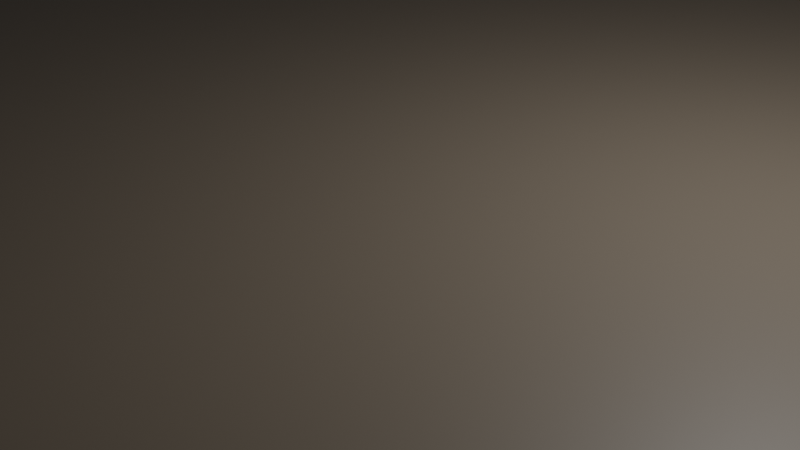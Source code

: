 # Source: ceiling.blend  (saved by Blender 2.80.75; exported with 4.5.12 LTS)
import bpy
from mathutils import Matrix  # noqa: F401  (used for matrix-valued properties, if any)

bpy.ops.wm.read_factory_settings(use_empty=True)
scene = bpy.context.scene
scene.name = 'Scene'

# ---- collections
col_collection = bpy.data.collections.new('Collection'); scene.collection.children.link(col_collection)

# ---- images (referenced by path relative to the original .blend; pixels are not part of the script)
import os
ASSET_DIR = os.environ.get("B2B_ASSET_DIR", "")  # directory of the original .blend (textures are referenced by path, not embedded)
HERE = os.path.dirname(os.path.abspath(__file__))  # packed textures are extracted next to this script under _unpacked/

def load_image(name, relpath, width, height, colorspace="sRGB"):
    """Load a texture the original file referenced (path relative to the .blend, or extracted next to this script)."""
    p = next((c for c in (os.path.join(HERE, relpath), os.path.join(ASSET_DIR, relpath)) if relpath and os.path.exists(c)), "")
    if p:
        img = bpy.data.images.load(p, check_existing=True)
        img.name = name
    else:  # same state as the original file: an image datablock whose file is absent (Cycles renders it pink)
        img = bpy.data.images.new(name, width, height)
        img.source = "FILE"
        img.filepath = "//" + (relpath or name)
    img.colorspace_settings.name = colorspace
    return img
img_exit_jpg = load_image('exit.jpg', 'exit.jpg', 1024, 1024, 'sRGB')
img_out_jpg = load_image('out.jpg', 'out.jpg', 1024, 1024, 'sRGB')
img_out1_2_jpg = load_image('out1-2.jpg', 'out1-2.jpg', 1024, 1024, 'sRGB')
img_nan_jpg = load_image('Nan.jpg', 'Nan.jpg', 1024, 1024, 'sRGB')
img_hui_jpg = load_image('hui.jpg', 'hui.jpg', 1024, 1024, 'sRGB')
img_hui2_jpg = load_image('hui2.jpg', 'hui2.jpg', 1024, 1024, 'sRGB')
img_nan2_jpg = load_image('Nan2.jpg', 'Nan2.jpg', 1024, 1024, 'sRGB')

# ---- materials (node trees are filled in below, after node groups)
mat_material = bpy.data.materials.new('Material')
mat_material.alpha_threshold = 0.0
mat_material.use_transparent_shadow = False
mat_material.line_color = (0.0, 0.0, 0.0, 1.0)
mat_ceiling = bpy.data.materials.new('ceiling')
mat_ceiling.use_transparent_shadow = False
mat_metal = bpy.data.materials.new('metal')
mat_metal.use_transparent_shadow = False
mat_exit = bpy.data.materials.new('exit')
mat_exit.use_transparent_shadow = False
mat_exit_001 = bpy.data.materials.new('exit.001')
mat_exit_001.use_transparent_shadow = False
mat_metal_001 = bpy.data.materials.new('metal.001')
mat_metal_001.use_transparent_shadow = False
mat_exit_002 = bpy.data.materials.new('exit.002')
mat_exit_002.use_transparent_shadow = False
mat_metal_002 = bpy.data.materials.new('metal.002')
mat_metal_002.use_transparent_shadow = False
mat_metal_003 = bpy.data.materials.new('metal.003')
mat_metal_003.use_transparent_shadow = False
mat_black = bpy.data.materials.new('black')
mat_black.use_transparent_shadow = False
mat_metal_004 = bpy.data.materials.new('metal.004')
mat_metal_004.use_transparent_shadow = False
mat_backgound = bpy.data.materials.new('backgound')
mat_backgound.use_transparent_shadow = False
mat_nan = bpy.data.materials.new('nan')
mat_nan.use_transparent_shadow = False
mat_hui = bpy.data.materials.new('hui')
mat_hui.use_transparent_shadow = False
mat_hui2 = bpy.data.materials.new('hui2')
mat_hui2.use_transparent_shadow = False
mat_nan2 = bpy.data.materials.new('nan2')
mat_nan2.use_transparent_shadow = False

# ---- material node trees
mat_material.use_nodes = True; mat_material.node_tree.nodes.clear()
_N = mat_material.node_tree.nodes; _L = mat_material.node_tree.links
n0 = _N.new('ShaderNodeOutputMaterial'); n0.name = 'Material Output'; n0.location = (300, 300)
n1 = _N.new('ShaderNodeBsdfPrincipled'); n1.name = 'Principled BSDF'; n1.location = (10, 300)
n1.distribution = 'GGX'
n1.subsurface_method = 'BURLEY'
n1.inputs[2].default_value = 0.4
n1.inputs[3].default_value = 1.45
n1.inputs[27].default_value = (0.0, 0.0, 0.0, 1.0)
n1.inputs[28].default_value = 1.0
_L.new(n1.outputs[0], n0.inputs[0])
n0.is_active_output = True
mat_ceiling.use_nodes = True; mat_ceiling.node_tree.nodes.clear()
_N = mat_ceiling.node_tree.nodes; _L = mat_ceiling.node_tree.links
n0 = _N.new('ShaderNodeOutputMaterial'); n0.name = '材質輸出'; n0.location = (300, 300)
n1 = _N.new('ShaderNodeBsdfPrincipled'); n1.name = 'Principled BSDF'; n1.location = (10, 300)
n1.distribution = 'GGX'
n1.subsurface_method = 'BURLEY'
n1.inputs[0].default_value = (0.1248, 0.0999, 0.07421, 104.0)
n1.inputs[3].default_value = 1.45
n1.inputs[27].default_value = (0.0, 0.0, 0.0, 1.0)
n1.inputs[28].default_value = 1.0
_L.new(n1.outputs[0], n0.inputs[0])
n0.is_active_output = True
mat_metal.use_nodes = True; mat_metal.node_tree.nodes.clear()
_N = mat_metal.node_tree.nodes; _L = mat_metal.node_tree.links
n0 = _N.new('ShaderNodeOutputMaterial'); n0.name = '材質輸出'; n0.location = (300, 300)
n1 = _N.new('ShaderNodeBsdfPrincipled'); n1.name = 'Principled BSDF'; n1.location = (10, 300)
n1.distribution = 'GGX'
n1.subsurface_method = 'BURLEY'
n1.inputs[0].default_value = (0.2384, 0.227, 0.2086, 1.0)
n1.inputs[3].default_value = 1.45
n1.inputs[27].default_value = (0.0, 0.0, 0.0, 1.0)
n1.inputs[28].default_value = 1.0
_L.new(n1.outputs[0], n0.inputs[0])
n0.is_active_output = True
mat_exit.use_nodes = True; mat_exit.node_tree.nodes.clear()
_N = mat_exit.node_tree.nodes; _L = mat_exit.node_tree.links
n0 = _N.new('ShaderNodeOutputMaterial'); n0.name = '材質輸出'; n0.location = (300, 300)
n1 = _N.new('ShaderNodeBsdfPrincipled'); n1.name = 'Principled BSDF'; n1.location = (10, 300)
n1.distribution = 'GGX'
n1.subsurface_method = 'BURLEY'
n1.inputs[3].default_value = 1.45
n1.inputs[27].default_value = (0.0, 0.0, 0.0, 1.0)
n1.inputs[28].default_value = 1.0
n2 = _N.new('ShaderNodeTexImage'); n2.name = '影像紋理'; n2.location = (-280, 280)
n2.image = img_exit_jpg
_L.new(n1.outputs[0], n0.inputs[0])
_L.new(n2.outputs[0], n1.inputs[0])
n0.is_active_output = True
mat_exit_001.use_nodes = True; mat_exit_001.node_tree.nodes.clear()
_N = mat_exit_001.node_tree.nodes; _L = mat_exit_001.node_tree.links
n0 = _N.new('ShaderNodeOutputMaterial'); n0.name = '材質輸出'; n0.location = (300, 300)
n1 = _N.new('ShaderNodeBsdfPrincipled'); n1.name = 'Principled BSDF'; n1.location = (10, 300)
n1.distribution = 'GGX'
n1.subsurface_method = 'BURLEY'
n1.inputs[3].default_value = 1.45
n1.inputs[27].default_value = (0.0, 0.0, 0.0, 1.0)
n1.inputs[28].default_value = 1.0
n2 = _N.new('ShaderNodeTexImage'); n2.name = '影像紋理'; n2.location = (-280, 280)
n2.image = img_out_jpg
_L.new(n1.outputs[0], n0.inputs[0])
_L.new(n2.outputs[0], n1.inputs[0])
n0.is_active_output = True
mat_metal_001.use_nodes = True; mat_metal_001.node_tree.nodes.clear()
_N = mat_metal_001.node_tree.nodes; _L = mat_metal_001.node_tree.links
n0 = _N.new('ShaderNodeOutputMaterial'); n0.name = '材質輸出'; n0.location = (300, 300)
n1 = _N.new('ShaderNodeBsdfPrincipled'); n1.name = 'Principled BSDF'; n1.location = (10, 300)
n1.distribution = 'GGX'
n1.subsurface_method = 'BURLEY'
n1.inputs[0].default_value = (0.2384, 0.227, 0.2086, 1.0)
n1.inputs[3].default_value = 1.45
n1.inputs[27].default_value = (0.0, 0.0, 0.0, 1.0)
n1.inputs[28].default_value = 1.0
_L.new(n1.outputs[0], n0.inputs[0])
n0.is_active_output = True
mat_exit_002.use_nodes = True; mat_exit_002.node_tree.nodes.clear()
_N = mat_exit_002.node_tree.nodes; _L = mat_exit_002.node_tree.links
n0 = _N.new('ShaderNodeOutputMaterial'); n0.name = '材質輸出'; n0.location = (300, 300)
n1 = _N.new('ShaderNodeBsdfPrincipled'); n1.name = 'Principled BSDF'; n1.location = (10, 300)
n1.distribution = 'GGX'
n1.subsurface_method = 'BURLEY'
n1.inputs[3].default_value = 1.45
n1.inputs[27].default_value = (0.0, 0.0, 0.0, 1.0)
n1.inputs[28].default_value = 1.0
n2 = _N.new('ShaderNodeTexImage'); n2.name = '影像紋理'; n2.location = (-280, 280)
n2.image = img_out1_2_jpg
_L.new(n1.outputs[0], n0.inputs[0])
_L.new(n2.outputs[0], n1.inputs[0])
n0.is_active_output = True
mat_metal_002.use_nodes = True; mat_metal_002.node_tree.nodes.clear()
_N = mat_metal_002.node_tree.nodes; _L = mat_metal_002.node_tree.links
n0 = _N.new('ShaderNodeOutputMaterial'); n0.name = '材質輸出'; n0.location = (300, 300)
n1 = _N.new('ShaderNodeBsdfPrincipled'); n1.name = 'Principled BSDF'; n1.location = (10, 300)
n1.distribution = 'GGX'
n1.subsurface_method = 'BURLEY'
n1.inputs[0].default_value = (0.2384, 0.227, 0.2086, 1.0)
n1.inputs[3].default_value = 1.45
n1.inputs[27].default_value = (0.0, 0.0, 0.0, 1.0)
n1.inputs[28].default_value = 1.0
_L.new(n1.outputs[0], n0.inputs[0])
n0.is_active_output = True
mat_metal_003.use_nodes = True; mat_metal_003.node_tree.nodes.clear()
_N = mat_metal_003.node_tree.nodes; _L = mat_metal_003.node_tree.links
n0 = _N.new('ShaderNodeOutputMaterial'); n0.name = '材質輸出'; n0.location = (300, 300)
n1 = _N.new('ShaderNodeBsdfPrincipled'); n1.name = 'Principled BSDF'; n1.location = (10, 300)
n1.distribution = 'GGX'
n1.subsurface_method = 'BURLEY'
n1.inputs[0].default_value = (0.2384, 0.227, 0.2086, 1.0)
n1.inputs[3].default_value = 1.45
n1.inputs[27].default_value = (0.0, 0.0, 0.0, 1.0)
n1.inputs[28].default_value = 1.0
_L.new(n1.outputs[0], n0.inputs[0])
n0.is_active_output = True
mat_black.use_nodes = True; mat_black.node_tree.nodes.clear()
_N = mat_black.node_tree.nodes; _L = mat_black.node_tree.links
n0 = _N.new('ShaderNodeOutputMaterial'); n0.name = '材質輸出'; n0.location = (300, 300)
n1 = _N.new('ShaderNodeBsdfPrincipled'); n1.name = 'Principled BSDF'; n1.location = (10, 300)
n1.distribution = 'GGX'
n1.subsurface_method = 'BURLEY'
n1.inputs[0].default_value = (0.003642, 0.003553, 0.003407, 1.0)
n1.inputs[3].default_value = 1.45
n1.inputs[27].default_value = (0.0, 0.0, 0.0, 1.0)
n1.inputs[28].default_value = 1.0
_L.new(n1.outputs[0], n0.inputs[0])
n0.is_active_output = True
mat_metal_004.use_nodes = True; mat_metal_004.node_tree.nodes.clear()
_N = mat_metal_004.node_tree.nodes; _L = mat_metal_004.node_tree.links
n0 = _N.new('ShaderNodeOutputMaterial'); n0.name = '材質輸出'; n0.location = (300, 300)
n1 = _N.new('ShaderNodeBsdfPrincipled'); n1.name = 'Principled BSDF'; n1.location = (10, 300)
n1.distribution = 'GGX'
n1.subsurface_method = 'BURLEY'
n1.inputs[0].default_value = (0.2384, 0.227, 0.2086, 1.0)
n1.inputs[3].default_value = 1.45
n1.inputs[27].default_value = (0.0, 0.0, 0.0, 1.0)
n1.inputs[28].default_value = 1.0
_L.new(n1.outputs[0], n0.inputs[0])
n0.is_active_output = True
mat_backgound.use_nodes = True; mat_backgound.node_tree.nodes.clear()
_N = mat_backgound.node_tree.nodes; _L = mat_backgound.node_tree.links
n0 = _N.new('ShaderNodeOutputMaterial'); n0.name = '材質輸出'; n0.location = (300, 300)
n1 = _N.new('ShaderNodeBsdfPrincipled'); n1.name = 'Principled BSDF'; n1.location = (10, 300)
n1.distribution = 'GGX'
n1.subsurface_method = 'BURLEY'
n1.inputs[3].default_value = 1.45
n1.inputs[27].default_value = (0.0, 0.0, 0.0, 1.0)
n1.inputs[28].default_value = 1.0
n2 = _N.new('ShaderNodeRGB'); n2.name = 'RGB'; n2.location = (-280, 280)
n2.outputs[0].default_value = (0.01764, 0.0185, 0.01444, 1.0)
_L.new(n1.outputs[0], n0.inputs[0])
_L.new(n2.outputs[0], n1.inputs[0])
n0.is_active_output = True
mat_nan.use_nodes = True; mat_nan.node_tree.nodes.clear()
_N = mat_nan.node_tree.nodes; _L = mat_nan.node_tree.links
n0 = _N.new('ShaderNodeOutputMaterial'); n0.name = '材質輸出'; n0.location = (300, 300)
n1 = _N.new('ShaderNodeBsdfPrincipled'); n1.name = 'Principled BSDF'; n1.location = (10, 300)
n1.distribution = 'GGX'
n1.subsurface_method = 'BURLEY'
n1.inputs[3].default_value = 1.45
n1.inputs[27].default_value = (0.0, 0.0, 0.0, 1.0)
n1.inputs[28].default_value = 1.0
n2 = _N.new('ShaderNodeTexImage'); n2.name = '影像紋理'; n2.location = (-180, 280)
n2.image = img_nan_jpg
_L.new(n1.outputs[0], n0.inputs[0])
_L.new(n2.outputs[0], n1.inputs[0])
n0.is_active_output = True
mat_hui.use_nodes = True; mat_hui.node_tree.nodes.clear()
_N = mat_hui.node_tree.nodes; _L = mat_hui.node_tree.links
n0 = _N.new('ShaderNodeOutputMaterial'); n0.name = '材質輸出'; n0.location = (300, 300)
n1 = _N.new('ShaderNodeBsdfPrincipled'); n1.name = 'Principled BSDF'; n1.location = (10, 300)
n1.distribution = 'GGX'
n1.subsurface_method = 'BURLEY'
n1.inputs[3].default_value = 1.45
n1.inputs[27].default_value = (0.0, 0.0, 0.0, 1.0)
n1.inputs[28].default_value = 1.0
n2 = _N.new('ShaderNodeTexImage'); n2.name = '影像紋理'; n2.location = (-180, 280)
n2.image = img_hui_jpg
_L.new(n1.outputs[0], n0.inputs[0])
_L.new(n2.outputs[0], n1.inputs[0])
n0.is_active_output = True
mat_hui2.use_nodes = True; mat_hui2.node_tree.nodes.clear()
_N = mat_hui2.node_tree.nodes; _L = mat_hui2.node_tree.links
n0 = _N.new('ShaderNodeOutputMaterial'); n0.name = '材質輸出'; n0.location = (300, 300)
n1 = _N.new('ShaderNodeBsdfPrincipled'); n1.name = 'Principled BSDF'; n1.location = (10, 300)
n1.distribution = 'GGX'
n1.subsurface_method = 'BURLEY'
n1.inputs[3].default_value = 1.45
n1.inputs[27].default_value = (0.0, 0.0, 0.0, 1.0)
n1.inputs[28].default_value = 1.0
n2 = _N.new('ShaderNodeTexImage'); n2.name = '影像紋理'; n2.location = (-280, 280)
n2.image = img_hui2_jpg
_L.new(n1.outputs[0], n0.inputs[0])
_L.new(n2.outputs[0], n1.inputs[0])
n0.is_active_output = True
mat_nan2.use_nodes = True; mat_nan2.node_tree.nodes.clear()
_N = mat_nan2.node_tree.nodes; _L = mat_nan2.node_tree.links
n0 = _N.new('ShaderNodeOutputMaterial'); n0.name = '材質輸出'; n0.location = (300, 300)
n1 = _N.new('ShaderNodeBsdfPrincipled'); n1.name = 'Principled BSDF'; n1.location = (10, 300)
n1.distribution = 'GGX'
n1.subsurface_method = 'BURLEY'
n1.inputs[3].default_value = 1.45
n1.inputs[27].default_value = (0.0, 0.0, 0.0, 1.0)
n1.inputs[28].default_value = 1.0
n2 = _N.new('ShaderNodeTexImage'); n2.name = '影像紋理'; n2.location = (-280, 280)
n2.image = img_nan2_jpg
_L.new(n1.outputs[0], n0.inputs[0])
_L.new(n2.outputs[0], n1.inputs[0])
n0.is_active_output = True

# ---- world
world_world = bpy.data.worlds.new('World'); scene.world = world_world
world_world.use_nodes = True; world_world.node_tree.nodes.clear()
_N = world_world.node_tree.nodes; _L = world_world.node_tree.links
n0 = _N.new('ShaderNodeOutputWorld'); n0.name = 'World Output'; n0.location = (300, 300)
n1 = _N.new('ShaderNodeBackground'); n1.name = 'Background'; n1.location = (10, 300)
n1.inputs[0].default_value = (0.05088, 0.05088, 0.05088, 1.0)
_L.new(n1.outputs[0], n0.inputs[0])
n0.is_active_output = True
world_world.color = (0.05088, 0.05088, 0.05088)
world_world.use_sun_shadow = False
world_world.sun_shadow_jitter_overblur = 0.0

# ---- cameras
cam_camera = bpy.data.cameras.new('Camera')
cam_camera.clip_end = 100.0
cam_camera.ortho_scale = 7.314

# ---- lights
light_light = bpy.data.lights.new('Light', 'POINT')
light_light.transmission_factor = 0.0
light_light.energy = 1000.0
light_light.shadow_soft_size = 0.1
light_light.shadow_maximum_resolution = 0.006
light_light.use_absolute_resolution = True

# ---- meshes
me_cube = bpy.data.meshes.new('Cube')
me_cube.from_pydata([(1.0, 1.0, 1.0), (1.0, 1.0, -1.0), (1.0, -1.0, 1.0), (1.0, -1.0, -1.0), (-1.0, 1.0, 1.0), (-1.0, 1.0, -1.0), (-1.0, -1.0, 1.0), (-1.0, -1.0, -1.0)], [], [(0, 4, 6, 2), (3, 2, 6, 7), (7, 6, 4, 5), (5, 1, 3, 7), (1, 0, 2, 3), (5, 4, 0, 1)])
me_cube.polygons.foreach_set('material_index', [1, 1, 1, 1, 1, 1])
_uv = me_cube.uv_layers.new(name='UVMap')
_uv.uv.foreach_set('vector', [0.375, 0.0, 0.625, 0.0, 0.625, 0.25, 0.375, 0.25, 0.375, 0.25, 0.625, 0.25, 0.625, 0.5, 0.375, 0.5, 0.375, 0.5, 0.625, 0.5, 0.625, 0.75, 0.375, 0.75, 0.375, 0.75, 0.625, 0.75, 0.625, 1.0, 0.375, 1.0, 0.125, 0.5, 0.375, 0.5, 0.375, 0.75, 0.125, 0.75, 0.625, 0.5, 0.875, 0.5, 0.875, 0.75, 0.625, 0.75])
me_cube.materials.append(mat_material)
me_cube.materials.append(mat_ceiling)
me_cube.use_remesh_preserve_volume = False
me_cube.use_remesh_preserve_attributes = False
me_cube.use_mirror_vertex_groups = False
me_cube.update()
me_002 = bpy.data.meshes.new('立方體.002')
me_002.from_pydata([(-1.0, -1.0, -1.0), (-1.0, -1.0, 1.0), (-1.0, 1.0, -1.0), (-1.0, 1.0, 1.0), (1.0, -1.0, -1.0), (1.0, -1.0, 1.0), (1.0, 1.0, -1.0), (1.0, 1.0, 1.0)], [], [(0, 1, 3, 2), (2, 3, 7, 6), (6, 7, 5, 4), (4, 5, 1, 0), (2, 6, 4, 0), (7, 3, 1, 5)])
_uv = me_002.uv_layers.new(name='UVMap')
_uv.uv.foreach_set('vector', [0.375, 0.0, 0.625, 0.0, 0.625, 0.25, 0.375, 0.25, 0.375, 0.25, 0.625, 0.25, 0.625, 0.5, 0.375, 0.5, 0.375, 0.5, 0.625, 0.5, 0.625, 0.75, 0.375, 0.75, 0.375, 0.75, 0.625, 0.75, 0.625, 1.0, 0.375, 1.0, 0.125, 0.5, 0.375, 0.5, 0.375, 0.75, 0.125, 0.75, 0.625, 0.5, 0.875, 0.5, 0.875, 0.75, 0.625, 0.75])
me_002.materials.append(mat_metal)
me_002.use_remesh_preserve_volume = False
me_002.use_remesh_preserve_attributes = False
me_002.use_mirror_vertex_groups = False
me_002.update()
me_003 = bpy.data.meshes.new('立方體.003')
me_003.from_pydata([(-1.0, -1.0, -1.0), (-1.0, -1.0, 1.0), (-1.0, 1.0, -1.0), (-1.0, 1.0, 1.0), (1.0, -1.0, -1.0), (1.0, -1.0, 1.0), (1.0, 1.0, -1.0), (1.0, 1.0, 1.0)], [], [(0, 1, 3, 2), (2, 3, 7, 6), (6, 7, 5, 4), (4, 5, 1, 0), (2, 6, 4, 0), (7, 3, 1, 5)])
_uv = me_003.uv_layers.new(name='UVMap')
_uv.uv.foreach_set('vector', [1.001, -0.01007, 1.001, 0.9754, -0.0007146, 0.9754, -0.0007144, -0.01007, 0.375, 0.25, 0.625, 0.25, 0.625, 0.5, 0.375, 0.5, 1.001, -0.007107, 1.001, 0.9943, -0.001449, 0.9943, -0.001449, -0.007107, 0.375, 0.75, 0.625, 0.75, 0.625, 1.0, 0.375, 1.0, 0.125, 0.5, 0.375, 0.5, 0.375, 0.75, 0.125, 0.75, 0.625, 0.5, 0.875, 0.5, 0.875, 0.75, 0.625, 0.75])
me_003.materials.append(mat_exit)
me_003.use_remesh_preserve_volume = False
me_003.use_remesh_preserve_attributes = False
me_003.use_mirror_vertex_groups = False
me_003.update()
me_004 = bpy.data.meshes.new('立方體.004')
me_004.from_pydata([(-1.0, -1.0, -1.0), (-1.0, -1.0, 1.0), (-1.0, 1.0, -1.0), (-1.0, 1.0, 1.0), (1.0, -1.0, -1.0), (1.0, -1.0, 1.0), (1.0, 1.0, -1.0), (1.0, 1.0, 1.0)], [], [(0, 1, 3, 2), (2, 3, 7, 6), (6, 7, 5, 4), (4, 5, 1, 0), (2, 6, 4, 0), (7, 3, 1, 5)])
_uv = me_004.uv_layers.new(name='UVMap')
_uv.uv.foreach_set('vector', [0.375, 0.0, 0.625, 0.0, 0.625, 0.25, 0.375, 0.25, 0.375, 0.25, 0.625, 0.25, 0.625, 0.5, 0.375, 0.5, 0.375, 0.5, 0.625, 0.5, 0.625, 0.75, 0.375, 0.75, 0.375, 0.75, 0.625, 0.75, 0.625, 1.0, 0.375, 1.0, 0.125, 0.5, 0.375, 0.5, 0.375, 0.75, 0.125, 0.75, 0.625, 0.5, 0.875, 0.5, 0.875, 0.75, 0.625, 0.75])
me_004.materials.append(mat_metal)
me_004.use_remesh_preserve_volume = False
me_004.use_remesh_preserve_attributes = False
me_004.use_mirror_vertex_groups = False
me_004.update()
me_007 = bpy.data.meshes.new('立方體.007')
me_007.from_pydata([(-1.0, -1.0, -1.0), (-1.0, -1.0, 1.0), (-1.0, 1.0, -1.0), (-1.0, 1.0, 1.0), (1.0, -1.0, -1.0), (1.0, -1.0, 1.0), (1.0, 1.0, -1.0), (1.0, 1.0, 1.0)], [], [(0, 1, 3, 2), (2, 3, 7, 6), (6, 7, 5, 4), (4, 5, 1, 0), (2, 6, 4, 0), (7, 3, 1, 5)])
_uv = me_007.uv_layers.new(name='UVMap')
_uv.uv.foreach_set('vector', [1.001, -0.01007, 1.001, 0.9754, -0.0007146, 0.9754, -0.0007144, -0.01007, 0.375, 0.25, 0.625, 0.25, 0.625, 0.5, 0.375, 0.5, 1.001, -0.007107, 1.001, 0.9943, -0.001449, 0.9943, -0.001449, -0.007107, 0.375, 0.75, 0.625, 0.75, 0.625, 1.0, 0.375, 1.0, 0.125, 0.5, 0.375, 0.5, 0.375, 0.75, 0.125, 0.75, 0.625, 0.5, 0.875, 0.5, 0.875, 0.75, 0.625, 0.75])
me_007.materials.append(mat_exit_001)
me_007.use_remesh_preserve_volume = False
me_007.use_remesh_preserve_attributes = False
me_007.use_mirror_vertex_groups = False
me_007.update()
me_006 = bpy.data.meshes.new('立方體.006')
me_006.from_pydata([(-1.0, -1.0, -1.0), (-1.0, -1.0, 1.0), (-1.0, 1.0, -1.0), (-1.0, 1.0, 1.0), (1.0, -1.0, -1.0), (1.0, -1.0, 1.0), (1.0, 1.0, -1.0), (1.0, 1.0, 1.0)], [], [(0, 1, 3, 2), (2, 3, 7, 6), (6, 7, 5, 4), (4, 5, 1, 0), (2, 6, 4, 0), (7, 3, 1, 5)])
_uv = me_006.uv_layers.new(name='UVMap')
_uv.uv.foreach_set('vector', [0.375, 0.0, 0.625, 0.0, 0.625, 0.25, 0.375, 0.25, 0.375, 0.25, 0.625, 0.25, 0.625, 0.5, 0.375, 0.5, 0.375, 0.5, 0.625, 0.5, 0.625, 0.75, 0.375, 0.75, 0.375, 0.75, 0.625, 0.75, 0.625, 1.0, 0.375, 1.0, 0.125, 0.5, 0.375, 0.5, 0.375, 0.75, 0.125, 0.75, 0.625, 0.5, 0.875, 0.5, 0.875, 0.75, 0.625, 0.75])
me_006.materials.append(mat_metal_001)
me_006.use_remesh_preserve_volume = False
me_006.use_remesh_preserve_attributes = False
me_006.use_mirror_vertex_groups = False
me_006.update()
me_005 = bpy.data.meshes.new('立方體.005')
me_005.from_pydata([(-1.0, -1.0, -1.0), (-1.0, -1.0, 1.0), (-1.0, 1.0, -1.0), (-1.0, 1.0, 1.0), (1.0, -1.0, -1.0), (1.0, -1.0, 1.0), (1.0, 1.0, -1.0), (1.0, 1.0, 1.0)], [], [(0, 1, 3, 2), (2, 3, 7, 6), (6, 7, 5, 4), (4, 5, 1, 0), (2, 6, 4, 0), (7, 3, 1, 5)])
_uv = me_005.uv_layers.new(name='UVMap')
_uv.uv.foreach_set('vector', [0.375, 0.0, 0.625, 0.0, 0.625, 0.25, 0.375, 0.25, 0.375, 0.25, 0.625, 0.25, 0.625, 0.5, 0.375, 0.5, 0.375, 0.5, 0.625, 0.5, 0.625, 0.75, 0.375, 0.75, 0.375, 0.75, 0.625, 0.75, 0.625, 1.0, 0.375, 1.0, 0.125, 0.5, 0.375, 0.5, 0.375, 0.75, 0.125, 0.75, 0.625, 0.5, 0.875, 0.5, 0.875, 0.75, 0.625, 0.75])
me_005.materials.append(mat_metal_001)
me_005.use_remesh_preserve_volume = False
me_005.use_remesh_preserve_attributes = False
me_005.use_mirror_vertex_groups = False
me_005.update()
me_010 = bpy.data.meshes.new('立方體.010')
me_010.from_pydata([(-1.0, -1.0, -1.0), (-1.0, -1.0, 1.0), (-1.0, 1.0, -1.0), (-1.0, 1.0, 1.0), (1.0, -1.0, -1.0), (1.0, -1.0, 1.0), (1.0, 1.0, -1.0), (1.0, 1.0, 1.0)], [], [(0, 1, 3, 2), (2, 3, 7, 6), (6, 7, 5, 4), (4, 5, 1, 0), (2, 6, 4, 0), (7, 3, 1, 5)])
_uv = me_010.uv_layers.new(name='UVMap')
_uv.uv.foreach_set('vector', [1.001, -0.01007, 1.001, 0.9754, -0.0007146, 0.9754, -0.0007144, -0.01007, 0.375, 0.25, 0.625, 0.25, 0.625, 0.5, 0.375, 0.5, 1.001, -0.007107, 1.001, 0.9943, -0.001449, 0.9943, -0.001449, -0.007107, 0.375, 0.75, 0.625, 0.75, 0.625, 1.0, 0.375, 1.0, 0.125, 0.5, 0.375, 0.5, 0.375, 0.75, 0.125, 0.75, 0.625, 0.5, 0.875, 0.5, 0.875, 0.75, 0.625, 0.75])
me_010.materials.append(mat_exit_002)
me_010.use_remesh_preserve_volume = False
me_010.use_remesh_preserve_attributes = False
me_010.use_mirror_vertex_groups = False
me_010.update()
me_009 = bpy.data.meshes.new('立方體.009')
me_009.from_pydata([(-1.0, -1.0, -1.0), (-1.0, -1.0, 1.0), (-1.0, 1.0, -1.0), (-1.0, 1.0, 1.0), (1.0, -1.0, -1.0), (1.0, -1.0, 1.0), (1.0, 1.0, -1.0), (1.0, 1.0, 1.0)], [], [(0, 1, 3, 2), (2, 3, 7, 6), (6, 7, 5, 4), (4, 5, 1, 0), (2, 6, 4, 0), (7, 3, 1, 5)])
_uv = me_009.uv_layers.new(name='UVMap')
_uv.uv.foreach_set('vector', [0.375, 0.0, 0.625, 0.0, 0.625, 0.25, 0.375, 0.25, 0.375, 0.25, 0.625, 0.25, 0.625, 0.5, 0.375, 0.5, 0.375, 0.5, 0.625, 0.5, 0.625, 0.75, 0.375, 0.75, 0.375, 0.75, 0.625, 0.75, 0.625, 1.0, 0.375, 1.0, 0.125, 0.5, 0.375, 0.5, 0.375, 0.75, 0.125, 0.75, 0.625, 0.5, 0.875, 0.5, 0.875, 0.75, 0.625, 0.75])
me_009.materials.append(mat_metal_002)
me_009.use_remesh_preserve_volume = False
me_009.use_remesh_preserve_attributes = False
me_009.use_mirror_vertex_groups = False
me_009.update()
me_008 = bpy.data.meshes.new('立方體.008')
me_008.from_pydata([(-1.0, -1.0, -1.0), (-1.0, -1.0, 1.0), (-1.0, 1.0, -1.0), (-1.0, 1.0, 1.0), (1.0, -1.0, -1.0), (1.0, -1.0, 1.0), (1.0, 1.0, -1.0), (1.0, 1.0, 1.0)], [], [(0, 1, 3, 2), (2, 3, 7, 6), (6, 7, 5, 4), (4, 5, 1, 0), (2, 6, 4, 0), (7, 3, 1, 5)])
_uv = me_008.uv_layers.new(name='UVMap')
_uv.uv.foreach_set('vector', [0.375, 0.0, 0.625, 0.0, 0.625, 0.25, 0.375, 0.25, 0.375, 0.25, 0.625, 0.25, 0.625, 0.5, 0.375, 0.5, 0.375, 0.5, 0.625, 0.5, 0.625, 0.75, 0.375, 0.75, 0.375, 0.75, 0.625, 0.75, 0.625, 1.0, 0.375, 1.0, 0.125, 0.5, 0.375, 0.5, 0.375, 0.75, 0.125, 0.75, 0.625, 0.5, 0.875, 0.5, 0.875, 0.75, 0.625, 0.75])
me_008.materials.append(mat_metal_002)
me_008.use_remesh_preserve_volume = False
me_008.use_remesh_preserve_attributes = False
me_008.use_mirror_vertex_groups = False
me_008.update()
me_013 = bpy.data.meshes.new('立方體.013')
me_013.from_pydata([(-1.0, -1.0, -1.0), (-1.0, -1.0, 1.0), (-1.0, 1.0, -1.0), (-1.0, 1.0, 1.0), (1.0, -1.0, -1.0), (1.0, -1.0, 1.0), (1.0, 1.0, -1.0), (1.0, 1.0, 1.0)], [], [(0, 1, 3, 2), (2, 3, 7, 6), (6, 7, 5, 4), (4, 5, 1, 0), (2, 6, 4, 0), (7, 3, 1, 5)])
_uv = me_013.uv_layers.new(name='UVMap')
_uv.uv.foreach_set('vector', [0.375, 0.0, 0.625, 0.0, 0.625, 0.25, 0.375, 0.25, 0.375, 0.25, 0.625, 0.25, 0.625, 0.5, 0.375, 0.5, 0.375, 0.5, 0.625, 0.5, 0.625, 0.75, 0.375, 0.75, 0.375, 0.75, 0.625, 0.75, 0.625, 1.0, 0.375, 1.0, 0.125, 0.5, 0.375, 0.5, 0.375, 0.75, 0.125, 0.75, 0.625, 0.5, 0.875, 0.5, 0.875, 0.75, 0.625, 0.75])
me_013.materials.append(mat_metal_003)
me_013.use_remesh_preserve_volume = False
me_013.use_remesh_preserve_attributes = False
me_013.use_mirror_vertex_groups = False
me_013.update()
me_015 = bpy.data.meshes.new('立方體.015')
me_015.from_pydata([(-1.0, -1.0, -1.0), (-1.0, -1.0, 1.0), (-1.0, 1.0, -1.0), (-1.0, 1.0, 1.0), (1.0, -1.0, -1.0), (1.0, -1.0, 1.0), (1.0, 1.0, -1.0), (1.0, 1.0, 1.0)], [], [(0, 1, 3, 2), (2, 3, 7, 6), (6, 7, 5, 4), (4, 5, 1, 0), (2, 6, 4, 0), (7, 3, 1, 5)])
_uv = me_015.uv_layers.new(name='UVMap')
_uv.uv.foreach_set('vector', [0.375, 0.0, 0.625, 0.0, 0.625, 0.25, 0.375, 0.25, 0.375, 0.25, 0.625, 0.25, 0.625, 0.5, 0.375, 0.5, 0.375, 0.5, 0.625, 0.5, 0.625, 0.75, 0.375, 0.75, 0.375, 0.75, 0.625, 0.75, 0.625, 1.0, 0.375, 1.0, 0.125, 0.5, 0.375, 0.5, 0.375, 0.75, 0.125, 0.75, 0.625, 0.5, 0.875, 0.5, 0.875, 0.75, 0.625, 0.75])
me_015.materials.append(mat_black)
me_015.use_remesh_preserve_volume = False
me_015.use_remesh_preserve_attributes = False
me_015.use_mirror_vertex_groups = False
me_015.update()
me_x = bpy.data.meshes.new('圓柱體')
me_x.from_pydata([(0.0, 1.0, -1.0), (0.0, 1.0, 1.0), (0.1951, 0.9808, -1.0), (0.1951, 0.9808, 1.0), (0.3827, 0.9239, -1.0), (0.3827, 0.9239, 1.0), (0.5556, 0.8315, -1.0), (0.5556, 0.8315, 1.0), (0.7071, 0.7071, -1.0), (0.7071, 0.7071, 1.0), (0.8315, 0.5556, -1.0), (0.8315, 0.5556, 1.0), (0.9239, 0.3827, -1.0), (0.9239, 0.3827, 1.0), (0.9808, 0.1951, -1.0), (0.9808, 0.1951, 1.0), (1.0, 7.55e-08, -1.0), (1.0, 7.55e-08, 1.0), (0.9808, -0.1951, -1.0), (0.9808, -0.1951, 1.0), (0.9239, -0.3827, -1.0), (0.9239, -0.3827, 1.0), (0.8315, -0.5556, -1.0), (0.8315, -0.5556, 1.0), (0.7071, -0.7071, -1.0), (0.7071, -0.7071, 1.0), (0.5556, -0.8315, -1.0), (0.5556, -0.8315, 1.0), (0.3827, -0.9239, -1.0), (0.3827, -0.9239, 1.0), (0.1951, -0.9808, -1.0), (0.1951, -0.9808, 1.0), (-3.258e-07, -1.0, -1.0), (-3.258e-07, -1.0, 1.0), (-0.1951, -0.9808, -1.0), (-0.1951, -0.9808, 1.0), (-0.3827, -0.9239, -1.0), (-0.3827, -0.9239, 1.0), (-0.5556, -0.8315, -1.0), (-0.5556, -0.8315, 1.0), (-0.7071, -0.7071, -1.0), (-0.7071, -0.7071, 1.0), (-0.8315, -0.5556, -1.0), (-0.8315, -0.5556, 1.0), (-0.9239, -0.3827, -1.0), (-0.9239, -0.3827, 1.0), (-0.9808, -0.1951, -1.0), (-0.9808, -0.1951, 1.0), (-1.0, 9.656e-07, -1.0), (-1.0, 9.656e-07, 1.0), (-0.9808, 0.1951, -1.0), (-0.9808, 0.1951, 1.0), (-0.9239, 0.3827, -1.0), (-0.9239, 0.3827, 1.0), (-0.8315, 0.5556, -1.0), (-0.8315, 0.5556, 1.0), (-0.7071, 0.7071, -1.0), (-0.7071, 0.7071, 1.0), (-0.5556, 0.8315, -1.0), (-0.5556, 0.8315, 1.0), (-0.3827, 0.9239, -1.0), (-0.3827, 0.9239, 1.0), (-0.1951, 0.9808, -1.0), (-0.1951, 0.9808, 1.0)], [], [(0, 1, 3, 2), (2, 3, 5, 4), (4, 5, 7, 6), (6, 7, 9, 8), (8, 9, 11, 10), (10, 11, 13, 12), (12, 13, 15, 14), (14, 15, 17, 16), (16, 17, 19, 18), (18, 19, 21, 20), (20, 21, 23, 22), (22, 23, 25, 24), (24, 25, 27, 26), (26, 27, 29, 28), (28, 29, 31, 30), (30, 31, 33, 32), (32, 33, 35, 34), (34, 35, 37, 36), (36, 37, 39, 38), (38, 39, 41, 40), (40, 41, 43, 42), (42, 43, 45, 44), (44, 45, 47, 46), (46, 47, 49, 48), (48, 49, 51, 50), (50, 51, 53, 52), (52, 53, 55, 54), (54, 55, 57, 56), (56, 57, 59, 58), (58, 59, 61, 60), (3, 1, 63, 61, 59, 57, 55, 53, 51, 49, 47, 45, 43, 41, 39, 37, 35, 33, 31, 29, 27, 25, 23, 21, 19, 17, 15, 13, 11, 9, 7, 5), (60, 61, 63, 62), (62, 63, 1, 0), (0, 2, 4, 6, 8, 10, 12, 14, 16, 18, 20, 22, 24, 26, 28, 30, 32, 34, 36, 38, 40, 42, 44, 46, 48, 50, 52, 54, 56, 58, 60, 62)])
_uv = me_x.uv_layers.new(name='UVMap')
_uv.uv.foreach_set('vector', [1.0, 0.5, 1.0, 1.0, 0.9688, 1.0, 0.9688, 0.5, 0.9688, 0.5, 0.9688, 1.0, 0.9375, 1.0, 0.9375, 0.5, 0.9375, 0.5, 0.9375, 1.0, 0.9062, 1.0, 0.9062, 0.5, 0.9062, 0.5, 0.9062, 1.0, 0.875, 1.0, 0.875, 0.5, 0.875, 0.5, 0.875, 1.0, 0.8438, 1.0, 0.8438, 0.5, 0.8438, 0.5, 0.8438, 1.0, 0.8125, 1.0, 0.8125, 0.5, 0.8125, 0.5, 0.8125, 1.0, 0.7812, 1.0, 0.7812, 0.5, 0.7812, 0.5, 0.7812, 1.0, 0.75, 1.0, 0.75, 0.5, 0.75, 0.5, 0.75, 1.0, 0.7188, 1.0, 0.7188, 0.5, 0.7188, 0.5, 0.7188, 1.0, 0.6875, 1.0, 0.6875, 0.5, 0.6875, 0.5, 0.6875, 1.0, 0.6562, 1.0, 0.6562, 0.5, 0.6562, 0.5, 0.6562, 1.0, 0.625, 1.0, 0.625, 0.5, 0.625, 0.5, 0.625, 1.0, 0.5938, 1.0, 0.5938, 0.5, 0.5938, 0.5, 0.5938, 1.0, 0.5625, 1.0, 0.5625, 0.5, 0.5625, 0.5, 0.5625, 1.0, 0.5312, 1.0, 0.5312, 0.5, 0.5312, 0.5, 0.5312, 1.0, 0.5, 1.0, 0.5, 0.5, 0.5, 0.5, 0.5, 1.0, 0.4688, 1.0, 0.4688, 0.5, 0.4688, 0.5, 0.4688, 1.0, 0.4375, 1.0, 0.4375, 0.5, 0.4375, 0.5, 0.4375, 1.0, 0.4062, 1.0, 0.4062, 0.5, 0.4062, 0.5, 0.4062, 1.0, 0.375, 1.0, 0.375, 0.5, 0.375, 0.5, 0.375, 1.0, 0.3438, 1.0, 0.3438, 0.5, 0.3438, 0.5, 0.3438, 1.0, 0.3125, 1.0, 0.3125, 0.5, 0.3125, 0.5, 0.3125, 1.0, 0.2812, 1.0, 0.2812, 0.5, 0.2812, 0.5, 0.2812, 1.0, 0.25, 1.0, 0.25, 0.5, 0.25, 0.5, 0.25, 1.0, 0.2188, 1.0, 0.2188, 0.5, 0.2188, 0.5, 0.2188, 1.0, 0.1875, 1.0, 0.1875, 0.5, 0.1875, 0.5, 0.1875, 1.0, 0.1562, 1.0, 0.1562, 0.5, 0.1562, 0.5, 0.1562, 1.0, 0.125, 1.0, 0.125, 0.5, 0.125, 0.5, 0.125, 1.0, 0.09375, 1.0, 0.09375, 0.5, 0.09375, 0.5, 0.09375, 1.0, 0.0625, 1.0, 0.0625, 0.5, 0.2968, 0.4854, 0.25, 0.49, 0.2032, 0.4854, 0.1582, 0.4717, 0.1167, 0.4496, 0.08029, 0.4197, 0.05045, 0.3833, 0.02827, 0.3418, 0.01461, 0.2968, 0.01, 0.25, 0.01461, 0.2032, 0.02827, 0.1582, 0.05045, 0.1167, 0.08029, 0.08029, 0.1167, 0.05045, 0.1582, 0.02827, 0.2032, 0.01461, 0.25, 0.01, 0.2968, 0.01461, 0.3418, 0.02827, 0.3833, 0.05045, 0.4197, 0.08029, 0.4496, 0.1167, 0.4717, 0.1582, 0.4854, 0.2032, 0.49, 0.25, 0.4854, 0.2968, 0.4717, 0.3418, 0.4496, 0.3833, 0.4197, 0.4197, 0.3833, 0.4496, 0.3418, 0.4717, 0.0625, 0.5, 0.0625, 1.0, 0.03125, 1.0, 0.03125, 0.5, 0.03125, 0.5, 0.03125, 1.0, 0.0, 1.0, 0.0, 0.5, 0.75, 0.49, 0.7968, 0.4854, 0.8418, 0.4717, 0.8833, 0.4496, 0.9197, 0.4197, 0.9496, 0.3833, 0.9717, 0.3418, 0.9854, 0.2968, 0.99, 0.25, 0.9854, 0.2032, 0.9717, 0.1582, 0.9496, 0.1167, 0.9197, 0.08029, 0.8833, 0.05045, 0.8418, 0.02827, 0.7968, 0.01461, 0.75, 0.01, 0.7032, 0.01461, 0.6582, 0.02827, 0.6167, 0.05045, 0.5803, 0.08029, 0.5504, 0.1167, 0.5283, 0.1582, 0.5146, 0.2032, 0.51, 0.25, 0.5146, 0.2968, 0.5283, 0.3418, 0.5504, 0.3833, 0.5803, 0.4197, 0.6167, 0.4496, 0.6582, 0.4717, 0.7032, 0.4854])
me_x.materials.append(mat_metal)
me_x.use_remesh_preserve_volume = False
me_x.use_remesh_preserve_attributes = False
me_x.use_mirror_vertex_groups = False
me_x.update()
me_001 = bpy.data.meshes.new('圓柱體.001')
me_001.from_pydata([(0.0, 1.0, -1.0), (0.0, 1.0, 1.0), (0.1951, 0.9808, -1.0), (0.1951, 0.9808, 1.0), (0.3827, 0.9239, -1.0), (0.3827, 0.9239, 1.0), (0.5556, 0.8315, -1.0), (0.5556, 0.8315, 1.0), (0.7071, 0.7071, -1.0), (0.7071, 0.7071, 1.0), (0.8315, 0.5556, -1.0), (0.8315, 0.5556, 1.0), (0.9239, 0.3827, -1.0), (0.9239, 0.3827, 1.0), (0.9808, 0.1951, -1.0), (0.9808, 0.1951, 1.0), (1.0, 7.55e-08, -1.0), (1.0, 7.55e-08, 1.0), (0.9808, -0.1951, -1.0), (0.9808, -0.1951, 1.0), (0.9239, -0.3827, -1.0), (0.9239, -0.3827, 1.0), (0.8315, -0.5556, -1.0), (0.8315, -0.5556, 1.0), (0.7071, -0.7071, -1.0), (0.7071, -0.7071, 1.0), (0.5556, -0.8315, -1.0), (0.5556, -0.8315, 1.0), (0.3827, -0.9239, -1.0), (0.3827, -0.9239, 1.0), (0.1951, -0.9808, -1.0), (0.1951, -0.9808, 1.0), (-3.258e-07, -1.0, -1.0), (-3.258e-07, -1.0, 1.0), (-0.1951, -0.9808, -1.0), (-0.1951, -0.9808, 1.0), (-0.3827, -0.9239, -1.0), (-0.3827, -0.9239, 1.0), (-0.5556, -0.8315, -1.0), (-0.5556, -0.8315, 1.0), (-0.7071, -0.7071, -1.0), (-0.7071, -0.7071, 1.0), (-0.8315, -0.5556, -1.0), (-0.8315, -0.5556, 1.0), (-0.9239, -0.3827, -1.0), (-0.9239, -0.3827, 1.0), (-0.9808, -0.1951, -1.0), (-0.9808, -0.1951, 1.0), (-1.0, 9.656e-07, -1.0), (-1.0, 9.656e-07, 1.0), (-0.9808, 0.1951, -1.0), (-0.9808, 0.1951, 1.0), (-0.9239, 0.3827, -1.0), (-0.9239, 0.3827, 1.0), (-0.8315, 0.5556, -1.0), (-0.8315, 0.5556, 1.0), (-0.7071, 0.7071, -1.0), (-0.7071, 0.7071, 1.0), (-0.5556, 0.8315, -1.0), (-0.5556, 0.8315, 1.0), (-0.3827, 0.9239, -1.0), (-0.3827, 0.9239, 1.0), (-0.1951, 0.9808, -1.0), (-0.1951, 0.9808, 1.0)], [], [(0, 1, 3, 2), (2, 3, 5, 4), (4, 5, 7, 6), (6, 7, 9, 8), (8, 9, 11, 10), (10, 11, 13, 12), (12, 13, 15, 14), (14, 15, 17, 16), (16, 17, 19, 18), (18, 19, 21, 20), (20, 21, 23, 22), (22, 23, 25, 24), (24, 25, 27, 26), (26, 27, 29, 28), (28, 29, 31, 30), (30, 31, 33, 32), (32, 33, 35, 34), (34, 35, 37, 36), (36, 37, 39, 38), (38, 39, 41, 40), (40, 41, 43, 42), (42, 43, 45, 44), (44, 45, 47, 46), (46, 47, 49, 48), (48, 49, 51, 50), (50, 51, 53, 52), (52, 53, 55, 54), (54, 55, 57, 56), (56, 57, 59, 58), (58, 59, 61, 60), (3, 1, 63, 61, 59, 57, 55, 53, 51, 49, 47, 45, 43, 41, 39, 37, 35, 33, 31, 29, 27, 25, 23, 21, 19, 17, 15, 13, 11, 9, 7, 5), (60, 61, 63, 62), (62, 63, 1, 0), (0, 2, 4, 6, 8, 10, 12, 14, 16, 18, 20, 22, 24, 26, 28, 30, 32, 34, 36, 38, 40, 42, 44, 46, 48, 50, 52, 54, 56, 58, 60, 62)])
_uv = me_001.uv_layers.new(name='UVMap')
_uv.uv.foreach_set('vector', [1.0, 0.5, 1.0, 1.0, 0.9688, 1.0, 0.9688, 0.5, 0.9688, 0.5, 0.9688, 1.0, 0.9375, 1.0, 0.9375, 0.5, 0.9375, 0.5, 0.9375, 1.0, 0.9062, 1.0, 0.9062, 0.5, 0.9062, 0.5, 0.9062, 1.0, 0.875, 1.0, 0.875, 0.5, 0.875, 0.5, 0.875, 1.0, 0.8438, 1.0, 0.8438, 0.5, 0.8438, 0.5, 0.8438, 1.0, 0.8125, 1.0, 0.8125, 0.5, 0.8125, 0.5, 0.8125, 1.0, 0.7812, 1.0, 0.7812, 0.5, 0.7812, 0.5, 0.7812, 1.0, 0.75, 1.0, 0.75, 0.5, 0.75, 0.5, 0.75, 1.0, 0.7188, 1.0, 0.7188, 0.5, 0.7188, 0.5, 0.7188, 1.0, 0.6875, 1.0, 0.6875, 0.5, 0.6875, 0.5, 0.6875, 1.0, 0.6562, 1.0, 0.6562, 0.5, 0.6562, 0.5, 0.6562, 1.0, 0.625, 1.0, 0.625, 0.5, 0.625, 0.5, 0.625, 1.0, 0.5938, 1.0, 0.5938, 0.5, 0.5938, 0.5, 0.5938, 1.0, 0.5625, 1.0, 0.5625, 0.5, 0.5625, 0.5, 0.5625, 1.0, 0.5312, 1.0, 0.5312, 0.5, 0.5312, 0.5, 0.5312, 1.0, 0.5, 1.0, 0.5, 0.5, 0.5, 0.5, 0.5, 1.0, 0.4688, 1.0, 0.4688, 0.5, 0.4688, 0.5, 0.4688, 1.0, 0.4375, 1.0, 0.4375, 0.5, 0.4375, 0.5, 0.4375, 1.0, 0.4062, 1.0, 0.4062, 0.5, 0.4062, 0.5, 0.4062, 1.0, 0.375, 1.0, 0.375, 0.5, 0.375, 0.5, 0.375, 1.0, 0.3438, 1.0, 0.3438, 0.5, 0.3438, 0.5, 0.3438, 1.0, 0.3125, 1.0, 0.3125, 0.5, 0.3125, 0.5, 0.3125, 1.0, 0.2812, 1.0, 0.2812, 0.5, 0.2812, 0.5, 0.2812, 1.0, 0.25, 1.0, 0.25, 0.5, 0.25, 0.5, 0.25, 1.0, 0.2188, 1.0, 0.2188, 0.5, 0.2188, 0.5, 0.2188, 1.0, 0.1875, 1.0, 0.1875, 0.5, 0.1875, 0.5, 0.1875, 1.0, 0.1562, 1.0, 0.1562, 0.5, 0.1562, 0.5, 0.1562, 1.0, 0.125, 1.0, 0.125, 0.5, 0.125, 0.5, 0.125, 1.0, 0.09375, 1.0, 0.09375, 0.5, 0.09375, 0.5, 0.09375, 1.0, 0.0625, 1.0, 0.0625, 0.5, 0.2968, 0.4854, 0.25, 0.49, 0.2032, 0.4854, 0.1582, 0.4717, 0.1167, 0.4496, 0.08029, 0.4197, 0.05045, 0.3833, 0.02827, 0.3418, 0.01461, 0.2968, 0.01, 0.25, 0.01461, 0.2032, 0.02827, 0.1582, 0.05045, 0.1167, 0.08029, 0.08029, 0.1167, 0.05045, 0.1582, 0.02827, 0.2032, 0.01461, 0.25, 0.01, 0.2968, 0.01461, 0.3418, 0.02827, 0.3833, 0.05045, 0.4197, 0.08029, 0.4496, 0.1167, 0.4717, 0.1582, 0.4854, 0.2032, 0.49, 0.25, 0.4854, 0.2968, 0.4717, 0.3418, 0.4496, 0.3833, 0.4197, 0.4197, 0.3833, 0.4496, 0.3418, 0.4717, 0.0625, 0.5, 0.0625, 1.0, 0.03125, 1.0, 0.03125, 0.5, 0.03125, 0.5, 0.03125, 1.0, 0.0, 1.0, 0.0, 0.5, 0.75, 0.49, 0.7968, 0.4854, 0.8418, 0.4717, 0.8833, 0.4496, 0.9197, 0.4197, 0.9496, 0.3833, 0.9717, 0.3418, 0.9854, 0.2968, 0.99, 0.25, 0.9854, 0.2032, 0.9717, 0.1582, 0.9496, 0.1167, 0.9197, 0.08029, 0.8833, 0.05045, 0.8418, 0.02827, 0.7968, 0.01461, 0.75, 0.01, 0.7032, 0.01461, 0.6582, 0.02827, 0.6167, 0.05045, 0.5803, 0.08029, 0.5504, 0.1167, 0.5283, 0.1582, 0.5146, 0.2032, 0.51, 0.25, 0.5146, 0.2968, 0.5283, 0.3418, 0.5504, 0.3833, 0.5803, 0.4197, 0.6167, 0.4496, 0.6582, 0.4717, 0.7032, 0.4854])
me_001.materials.append(mat_metal)
me_001.use_remesh_preserve_volume = False
me_001.use_remesh_preserve_attributes = False
me_001.use_mirror_vertex_groups = False
me_001.update()
me_011 = bpy.data.meshes.new('立方體.011')
me_011.from_pydata([(-1.0, -1.0, -1.0), (-1.0, -1.0, 1.0), (-1.0, 1.0, -1.0), (-1.0, 1.0, 1.0), (1.0, -1.0, -1.0), (1.0, -1.0, 1.0), (1.0, 1.0, -1.0), (1.0, 1.0, 1.0)], [], [(0, 1, 3, 2), (2, 3, 7, 6), (6, 7, 5, 4), (4, 5, 1, 0), (2, 6, 4, 0), (7, 3, 1, 5)])
_uv = me_011.uv_layers.new(name='UVMap')
_uv.uv.foreach_set('vector', [0.375, 0.0, 0.625, 0.0, 0.625, 0.25, 0.375, 0.25, 0.375, 0.25, 0.625, 0.25, 0.625, 0.5, 0.375, 0.5, 0.375, 0.5, 0.625, 0.5, 0.625, 0.75, 0.375, 0.75, 0.375, 0.75, 0.625, 0.75, 0.625, 1.0, 0.375, 1.0, 0.125, 0.5, 0.375, 0.5, 0.375, 0.75, 0.125, 0.75, 0.625, 0.5, 0.875, 0.5, 0.875, 0.75, 0.625, 0.75])
me_011.materials.append(mat_metal_004)
me_011.use_remesh_preserve_volume = False
me_011.use_remesh_preserve_attributes = False
me_011.use_mirror_vertex_groups = False
me_011.update()
me_001_1 = bpy.data.meshes.new('立方體.001')
me_001_1.from_pydata([(-1.0, -1.0, -1.0), (-1.0, -1.0, 1.0), (-1.0, 1.0, -1.0), (-1.0, 1.0, 1.0), (1.0, -1.0, -1.0), (1.0, -1.0, 1.0), (1.0, 1.0, -1.0), (1.0, 1.0, 1.0)], [], [(0, 1, 3, 2), (2, 3, 7, 6), (6, 7, 5, 4), (4, 5, 1, 0), (2, 6, 4, 0), (7, 3, 1, 5)])
_uv = me_001_1.uv_layers.new(name='UVMap')
_uv.uv.foreach_set('vector', [0.375, 0.0, 0.625, 0.0, 0.625, 0.25, 0.375, 0.25, 0.375, 0.25, 0.625, 0.25, 0.625, 0.5, 0.375, 0.5, 0.375, 0.5, 0.625, 0.5, 0.625, 0.75, 0.375, 0.75, 0.375, 0.75, 0.625, 0.75, 0.625, 1.0, 0.375, 1.0, 0.125, 0.5, 0.375, 0.5, 0.375, 0.75, 0.125, 0.75, 0.625, 0.5, 0.875, 0.5, 0.875, 0.75, 0.625, 0.75])
me_001_1.materials.append(mat_metal_004)
me_001_1.use_remesh_preserve_volume = False
me_001_1.use_remesh_preserve_attributes = False
me_001_1.use_mirror_vertex_groups = False
me_001_1.update()
me_000 = bpy.data.meshes.new('立方體.000')
me_000.from_pydata([(-1.0, -1.0, -1.0), (-1.0, -1.0, 1.0), (-1.0, 1.0, -1.0), (-1.0, 1.0, 1.0), (1.0, -1.0, -1.0), (1.0, -1.0, 1.0), (1.0, 1.0, -1.0), (1.0, 1.0, 1.0), (-1.0, 0.5, -1.0), (-1.0, 0.0, -1.0), (-1.0, -0.5, -1.0), (-1.0, -1.0, -0.5), (-1.0, -1.0, 0.0), (-1.0, -1.0, 0.5), (-1.0, -0.5, 1.0), (-1.0, 0.0, 1.0), (-1.0, 0.5, 1.0), (-1.0, 1.0, 0.5), (-1.0, 1.0, 0.0), (-1.0, 1.0, -0.5), (0.5, 1.0, -1.0), (0.0, 1.0, -1.0), (-0.5, 1.0, -1.0), (-0.5, 1.0, 1.0), (0.0, 1.0, 1.0), (0.5, 1.0, 1.0), (1.0, 1.0, 0.5), (1.0, 1.0, 0.0), (1.0, 1.0, -0.5), (1.0, -0.5, -1.0), (1.0, 0.0, -1.0), (1.0, 0.5, -1.0), (1.0, 0.5, 1.0), (1.0, 0.0, 1.0), (1.0, -0.5, 1.0), (1.0, -1.0, 0.5), (1.0, -1.0, 0.0), (1.0, -1.0, -0.5), (-0.5, -1.0, -1.0), (0.0, -1.0, -1.0), (0.5, -1.0, -1.0), (0.5, -1.0, 1.0), (0.0, -1.0, 1.0), (-0.5, -1.0, 1.0), (0.5, 0.5, 1.0), (0.5, 0.0, 1.0), (0.5, -0.5, 1.0), (0.0, 0.5, 1.0), (0.0, 0.0, 1.0), (0.0, -0.5, 1.0), (-0.5, 0.5, 1.0), (-0.5, 0.0, 1.0), (-0.5, -0.5, 1.0), (-0.5, 0.5, -1.0), (-0.5, 0.0, -1.0), (-0.5, -0.5, -1.0), (0.0, 0.5, -1.0), (0.0, 0.0, -1.0), (0.0, -0.5, -1.0), (0.5, 0.5, -1.0), (0.5, 0.0, -1.0), (0.5, -0.5, -1.0), (0.5, -1.0, -0.5), (0.0, -1.0, -0.5), (-0.5, -1.0, -0.5), (0.5, -1.0, 0.0), (0.0, -1.0, 0.0), (-0.5, -1.0, 0.0), (0.5, -1.0, 0.5), (0.0, -1.0, 0.5), (-0.5, -1.0, 0.5), (1.0, 0.5, -0.5), (1.0, 0.0, -0.5), (1.0, -0.5, -0.5), (1.0, 0.5, 0.0), (1.0, 0.0, 0.0), (1.0, -0.5, 0.0), (1.0, 0.5, 0.5), (1.0, 0.0, 0.5), (1.0, -0.5, 0.5), (-0.5, 1.0, -0.5), (0.0, 1.0, -0.5), (0.5, 1.0, -0.5), (-0.5, 1.0, 0.0), (0.0, 1.0, 0.0), (0.5, 1.0, 0.0), (-0.5, 1.0, 0.5), (0.0, 1.0, 0.5), (0.5, 1.0, 0.5), (-1.0, -0.5, -0.5), (-1.0, 0.0, -0.5), (-1.0, 0.5, -0.5), (-1.0, -0.5, 0.0), (-1.0, 0.0, 0.0), (-1.0, 0.5, 0.0), (-1.0, -0.5, 0.5), (-1.0, 0.0, 0.5), (-1.0, 0.5, 0.5)], [], [(97, 16, 3, 17), (88, 25, 7, 26), (79, 34, 5, 35), (70, 43, 1, 13), (61, 29, 4, 40), (52, 14, 1, 43), (34, 46, 41, 5), (46, 49, 42, 41), (49, 52, 43, 42), (7, 25, 44, 32), (32, 44, 45, 33), (33, 45, 46, 34), (25, 24, 47, 44), (44, 47, 48, 45), (45, 48, 49, 46), (24, 23, 50, 47), (47, 50, 51, 48), (48, 51, 52, 49), (23, 3, 16, 50), (50, 16, 15, 51), (51, 15, 14, 52), (10, 55, 38, 0), (55, 58, 39, 38), (58, 61, 40, 39), (2, 22, 53, 8), (8, 53, 54, 9), (9, 54, 55, 10), (22, 21, 56, 53), (53, 56, 57, 54), (54, 57, 58, 55), (21, 20, 59, 56), (56, 59, 60, 57), (57, 60, 61, 58), (20, 6, 31, 59), (59, 31, 30, 60), (60, 30, 29, 61), (38, 64, 11, 0), (64, 67, 12, 11), (67, 70, 13, 12), (4, 37, 62, 40), (40, 62, 63, 39), (39, 63, 64, 38), (37, 36, 65, 62), (62, 65, 66, 63), (63, 66, 67, 64), (36, 35, 68, 65), (65, 68, 69, 66), (66, 69, 70, 67), (35, 5, 41, 68), (68, 41, 42, 69), (69, 42, 43, 70), (29, 73, 37, 4), (73, 76, 36, 37), (76, 79, 35, 36), (6, 28, 71, 31), (31, 71, 72, 30), (30, 72, 73, 29), (28, 27, 74, 71), (71, 74, 75, 72), (72, 75, 76, 73), (27, 26, 77, 74), (74, 77, 78, 75), (75, 78, 79, 76), (26, 7, 32, 77), (77, 32, 33, 78), (78, 33, 34, 79), (20, 82, 28, 6), (82, 85, 27, 28), (85, 88, 26, 27), (2, 19, 80, 22), (22, 80, 81, 21), (21, 81, 82, 20), (19, 18, 83, 80), (80, 83, 84, 81), (81, 84, 85, 82), (18, 17, 86, 83), (83, 86, 87, 84), (84, 87, 88, 85), (17, 3, 23, 86), (86, 23, 24, 87), (87, 24, 25, 88), (8, 91, 19, 2), (91, 94, 18, 19), (94, 97, 17, 18), (0, 11, 89, 10), (10, 89, 90, 9), (9, 90, 91, 8), (11, 12, 92, 89), (89, 92, 93, 90), (90, 93, 94, 91), (12, 13, 95, 92), (92, 95, 96, 93), (93, 96, 97, 94), (13, 1, 14, 95), (95, 14, 15, 96), (96, 15, 16, 97)])
me_000.polygons.foreach_set('material_index', [3, 0, 1, 0, 0, 0, 0, 0, 0, 0, 0, 0, 0, 0, 0, 0, 0, 0, 0, 0, 0, 0, 0, 0, 0, 0, 0, 0, 0, 0, 0, 0, 0, 0, 0, 0, 0, 0, 0, 0, 0, 0, 0, 0, 0, 0, 0, 0, 0, 0, 0, 1, 1, 1, 2, 0, 0, 2, 0, 0, 2, 0, 0, 2, 0, 0, 0, 0, 0, 0, 0, 0, 0, 0, 0, 0, 0, 0, 0, 0, 0, 3, 3, 3, 4, 0, 0, 4, 0, 0, 4, 0, 0, 4, 0, 0])
_uv = me_000.uv_layers.new(name='UVMap')
_uv.uv.foreach_set('vector', [0.9908, 0.7602, 0.9908, 1.007, 0.01032, 1.007, 0.01032, 0.7602, 0.5625, 0.4375, 0.625, 0.4375, 0.625, 0.5, 0.5625, 0.5, -0.02312, 0.7226, -0.02498, 0.9729, 1.017, 1.016, 1.019, 0.7653, 0.5625, 0.9375, 0.625, 0.9375, 0.625, 1.0, 0.5625, 1.0, 0.3125, 0.6875, 0.375, 0.6875, 0.375, 0.75, 0.3125, 0.75, 0.8125, 0.6875, 0.875, 0.6875, 0.875, 0.75, 0.8125, 0.75, 0.625, 0.6875, 0.6875, 0.6875, 0.6875, 0.75, 0.625, 0.75, 0.6875, 0.6875, 0.75, 0.6875, 0.75, 0.75, 0.6875, 0.75, 0.75, 0.6875, 0.8125, 0.6875, 0.8125, 0.75, 0.75, 0.75, 0.625, 0.5, 0.6875, 0.5, 0.6875, 0.5625, 0.625, 0.5625, 0.625, 0.5625, 0.6875, 0.5625, 0.6875, 0.625, 0.625, 0.625, 0.625, 0.625, 0.6875, 0.625, 0.6875, 0.6875, 0.625, 0.6875, 0.6875, 0.5, 0.75, 0.5, 0.75, 0.5625, 0.6875, 0.5625, 0.6875, 0.5625, 0.75, 0.5625, 0.75, 0.625, 0.6875, 0.625, 0.6875, 0.625, 0.75, 0.625, 0.75, 0.6875, 0.6875, 0.6875, 0.75, 0.5, 0.8125, 0.5, 0.8125, 0.5625, 0.75, 0.5625, 0.75, 0.5625, 0.8125, 0.5625, 0.8125, 0.625, 0.75, 0.625, 0.75, 0.625, 0.8125, 0.625, 0.8125, 0.6875, 0.75, 0.6875, 0.8125, 0.5, 0.875, 0.5, 0.875, 0.5625, 0.8125, 0.5625, 0.8125, 0.5625, 0.875, 0.5625, 0.875, 0.625, 0.8125, 0.625, 0.8125, 0.625, 0.875, 0.625, 0.875, 0.6875, 0.8125, 0.6875, 0.125, 0.6875, 0.1875, 0.6875, 0.1875, 0.75, 0.125, 0.75, 0.1875, 0.6875, 0.25, 0.6875, 0.25, 0.75, 0.1875, 0.75, 0.25, 0.6875, 0.3125, 0.6875, 0.3125, 0.75, 0.25, 0.75, 0.125, 0.5, 0.1875, 0.5, 0.1875, 0.5625, 0.125, 0.5625, 0.125, 0.5625, 0.1875, 0.5625, 0.1875, 0.625, 0.125, 0.625, 0.125, 0.625, 0.1875, 0.625, 0.1875, 0.6875, 0.125, 0.6875, 0.1875, 0.5, 0.25, 0.5, 0.25, 0.5625, 0.1875, 0.5625, 0.1875, 0.5625, 0.25, 0.5625, 0.25, 0.625, 0.1875, 0.625, 0.1875, 0.625, 0.25, 0.625, 0.25, 0.6875, 0.1875, 0.6875, 0.25, 0.5, 0.3125, 0.5, 0.3125, 0.5625, 0.25, 0.5625, 0.25, 0.5625, 0.3125, 0.5625, 0.3125, 0.625, 0.25, 0.625, 0.25, 0.625, 0.3125, 0.625, 0.3125, 0.6875, 0.25, 0.6875, 0.3125, 0.5, 0.375, 0.5, 0.375, 0.5625, 0.3125, 0.5625, 0.3125, 0.5625, 0.375, 0.5625, 0.375, 0.625, 0.3125, 0.625, 0.3125, 0.625, 0.375, 0.625, 0.375, 0.6875, 0.3125, 0.6875, 0.375, 0.9375, 0.4375, 0.9375, 0.4375, 1.0, 0.375, 1.0, 0.4375, 0.9375, 0.5, 0.9375, 0.5, 1.0, 0.4375, 1.0, 0.5, 0.9375, 0.5625, 0.9375, 0.5625, 1.0, 0.5, 1.0, 0.375, 0.75, 0.4375, 0.75, 0.4375, 0.8125, 0.375, 0.8125, 0.375, 0.8125, 0.4375, 0.8125, 0.4375, 0.875, 0.375, 0.875, 0.375, 0.875, 0.4375, 0.875, 0.4375, 0.9375, 0.375, 0.9375, 0.4375, 0.75, 0.5, 0.75, 0.5, 0.8125, 0.4375, 0.8125, 0.4375, 0.8125, 0.5, 0.8125, 0.5, 0.875, 0.4375, 0.875, 0.4375, 0.875, 0.5, 0.875, 0.5, 0.9375, 0.4375, 0.9375, 0.5, 0.75, 0.5625, 0.75, 0.5625, 0.8125, 0.5, 0.8125, 0.5, 0.8125, 0.5625, 0.8125, 0.5625, 0.875, 0.5, 0.875, 0.5, 0.875, 0.5625, 0.875, 0.5625, 0.9375, 0.5, 0.9375, 0.5625, 0.75, 0.625, 0.75, 0.625, 0.8125, 0.5625, 0.8125, 0.5625, 0.8125, 0.625, 0.8125, 0.625, 0.875, 0.5625, 0.875, 0.5625, 0.875, 0.625, 0.875, 0.625, 0.9375, 0.5625, 0.9375, -0.01754, -0.02838, -0.0194, 0.2219, 1.023, 0.2646, 1.025, 0.01432, -0.0194, 0.2219, -0.02126, 0.4723, 1.021, 0.515, 1.023, 0.2646, -0.02126, 0.4723, -0.02312, 0.7226, 1.019, 0.7653, 1.021, 0.515, 0.9955, 0.003269, 0.9955, 0.2536, -0.007891, 0.2536, -0.007891, 0.003269, 0.7507, -0.007107, 0.7507, 0.2433, 0.5, 0.2433, 0.5, -0.007107, 0.5, -0.007107, 0.5, 0.2433, 0.2493, 0.2433, 0.2493, -0.007107, 0.9955, 0.2536, 0.9955, 0.504, -0.007891, 0.504, -0.007891, 0.2536, 0.7507, 0.2433, 0.7507, 0.4936, 0.5, 0.4936, 0.5, 0.2433, 0.5, 0.2433, 0.5, 0.4936, 0.2493, 0.4936, 0.2493, 0.2433, 0.9955, 0.504, 0.9955, 0.7543, -0.007891, 0.7543, -0.007891, 0.504, 0.7507, 0.4936, 0.7507, 0.744, 0.5, 0.744, 0.5, 0.4936, 0.5, 0.4936, 0.5, 0.744, 0.2493, 0.744, 0.2493, 0.4936, 0.9955, 0.7543, 0.9955, 1.005, -0.007891, 1.005, -0.007891, 0.7543, 0.7507, 0.744, 0.7507, 0.9943, 0.5, 0.9943, 0.5, 0.744, 0.5, 0.744, 0.5, 0.9943, 0.2493, 0.9943, 0.2493, 0.744, 0.375, 0.4375, 0.4375, 0.4375, 0.4375, 0.5, 0.375, 0.5, 0.4375, 0.4375, 0.5, 0.4375, 0.5, 0.5, 0.4375, 0.5, 0.5, 0.4375, 0.5625, 0.4375, 0.5625, 0.5, 0.5, 0.5, 0.375, 0.25, 0.4375, 0.25, 0.4375, 0.3125, 0.375, 0.3125, 0.375, 0.3125, 0.4375, 0.3125, 0.4375, 0.375, 0.375, 0.375, 0.375, 0.375, 0.4375, 0.375, 0.4375, 0.4375, 0.375, 0.4375, 0.4375, 0.25, 0.5, 0.25, 0.5, 0.3125, 0.4375, 0.3125, 0.4375, 0.3125, 0.5, 0.3125, 0.5, 0.375, 0.4375, 0.375, 0.4375, 0.375, 0.5, 0.375, 0.5, 0.4375, 0.4375, 0.4375, 0.5, 0.25, 0.5625, 0.25, 0.5625, 0.3125, 0.5, 0.3125, 0.5, 0.3125, 0.5625, 0.3125, 0.5625, 0.375, 0.5, 0.375, 0.5, 0.375, 0.5625, 0.375, 0.5625, 0.4375, 0.5, 0.4375, 0.5625, 0.25, 0.625, 0.25, 0.625, 0.3125, 0.5625, 0.3125, 0.5625, 0.3125, 0.625, 0.3125, 0.625, 0.375, 0.5625, 0.375, 0.5625, 0.375, 0.625, 0.375, 0.625, 0.4375, 0.5625, 0.4375, 0.9908, 0.02106, 0.9908, 0.2674, 0.01032, 0.2674, 0.01032, 0.02106, 0.9908, 0.2674, 0.9908, 0.5138, 0.01032, 0.5138, 0.01032, 0.2674, 0.9908, 0.5138, 0.9908, 0.7602, 0.01032, 0.7602, 0.01032, 0.5138, 0.9958, 0.008219, 0.9958, 0.2546, -0.004908, 0.2546, -0.004908, 0.008219, 0.7504, -0.01007, 0.7504, 0.2363, 0.5, 0.2363, 0.5, -0.01007, 0.5, -0.01007, 0.5, 0.2363, 0.2496, 0.2363, 0.2496, -0.01007, 0.9958, 0.2546, 0.9958, 0.501, -0.004909, 0.501, -0.004908, 0.2546, 0.7504, 0.2363, 0.7504, 0.4827, 0.5, 0.4827, 0.5, 0.2363, 0.5, 0.2363, 0.5, 0.4827, 0.2496, 0.4827, 0.2496, 0.2363, 0.9958, 0.501, 0.9958, 0.7473, -0.004909, 0.7473, -0.004909, 0.501, 0.7504, 0.4827, 0.7504, 0.729, 0.5, 0.729, 0.5, 0.4827, 0.5, 0.4827, 0.5, 0.729, 0.2496, 0.729, 0.2496, 0.4827, 0.9958, 0.7473, 0.9958, 0.9937, -0.004909, 0.9937, -0.004909, 0.7473, 0.7504, 0.729, 0.7504, 0.9754, 0.5, 0.9754, 0.5, 0.729, 0.5, 0.729, 0.5, 0.9754, 0.2496, 0.9754, 0.2496, 0.729])
me_000.materials.append(mat_backgound)
me_000.materials.append(mat_nan)
me_000.materials.append(mat_hui)
me_000.materials.append(mat_hui2)
me_000.materials.append(mat_nan2)
me_000.use_remesh_preserve_volume = False
me_000.use_remesh_preserve_attributes = False
me_000.use_mirror_vertex_groups = False
me_000.update()

# ---- objects
ob_cube = bpy.data.objects.new('Cube', me_cube)
ob_light = bpy.data.objects.new('Light', light_light)
ob_camera = bpy.data.objects.new('Camera', cam_camera)
ob_001 = bpy.data.objects.new('立方體.001', me_002)
ob_000 = bpy.data.objects.new('立方體.000', me_003)
ob_002 = bpy.data.objects.new('立方體.002', me_004)
ob_005 = bpy.data.objects.new('立方體.005', me_007)
ob_004 = bpy.data.objects.new('立方體.004', me_006)
ob_003 = bpy.data.objects.new('立方體.003', me_005)
ob_008 = bpy.data.objects.new('立方體.008', me_010)
ob_007 = bpy.data.objects.new('立方體.007', me_009)
ob_006 = bpy.data.objects.new('立方體.006', me_008)
ob_010 = bpy.data.objects.new('立方體.010', me_013)
ob_009 = bpy.data.objects.new('立方體.009', me_015)
ob_x = bpy.data.objects.new('圓柱體', me_x)
ob_001_1 = bpy.data.objects.new('圓柱體.001', me_001)
ob_013 = bpy.data.objects.new('立方體.013', me_011)
ob_012 = bpy.data.objects.new('立方體.012', me_001_1)
ob_011 = bpy.data.objects.new('立方體.011', me_000)

# ---- transforms, parenting, visibility, modifiers, constraints
ob_cube.location = (0.0, 0.0, 0.0)
ob_cube.scale = (16.0, 156.0, 1.0)
ob_cube.lock_rotations_4d = False
ob_cube.empty_display_type = 'ARROWS'
ob_cube.lineart.crease_threshold = 0.0
ob_light.location = (4.076, 1.005, 5.904)
ob_light.rotation_euler = (0.6503, 0.05522, 1.866)
ob_light.lock_rotations_4d = False
ob_light.empty_display_type = 'ARROWS'
ob_light.color = (0.0, 0.0, 0.0, 0.0)
ob_light.lineart.crease_threshold = 0.0
ob_camera.location = (7.359, -6.926, 4.958)
ob_camera.rotation_euler = (1.109, 0.0, 0.8149)
ob_camera.lock_rotations_4d = False
ob_camera.empty_display_type = 'ARROWS'
ob_camera.color = (0.0, 0.0, 0.0, 0.0)
ob_camera.display_type = 'WIRE'
ob_camera.lineart.crease_threshold = 0.0
ob_001.location = (30.35, 0.0, 15.8)
ob_001.scale = (0.1449, 0.9244, 0.2418)
ob_001.lineart.crease_threshold = 0.0
ob_000.location = (30.35, 0.0, 15.25)
ob_000.scale = (0.1354, 0.8169, 0.3793)
ob_000.lineart.crease_threshold = 0.0
ob_002.location = (30.35, 0.0, 16.05)
ob_002.scale = (0.1506, 0.9244, -0.1066)
ob_002.lineart.crease_threshold = 0.0
ob_005.location = (30.35, -2.348, 15.25)
ob_005.scale = (0.1354, 0.8169, 0.3793)
ob_005.lineart.crease_threshold = 0.0
ob_004.location = (30.35, -2.348, 15.8)
ob_004.scale = (0.1449, 0.9244, 0.2418)
ob_004.lineart.crease_threshold = 0.0
ob_003.location = (30.35, -2.348, 16.05)
ob_003.scale = (0.1502, 0.9244, -0.1066)
ob_003.lineart.crease_threshold = 0.0
ob_008.location = (30.35, 5.764, 15.25)
ob_008.scale = (0.1354, 3.204, 0.3793)
ob_008.lineart.crease_threshold = 0.0
ob_007.location = (30.35, 5.764, 15.8)
ob_007.scale = (0.1449, 3.328, 0.2418)
ob_007.lineart.crease_threshold = 0.0
ob_006.location = (30.35, 5.764, 16.05)
ob_006.scale = (0.1506, 3.328, -0.1066)
ob_006.lineart.crease_threshold = 0.0
ob_010.location = (30.35, 14.88, 15.51)
ob_010.scale = (0.1449, 3.557, 0.6789)
ob_010.lineart.crease_threshold = 0.0
ob_009.location = (30.35, 14.88, 15.7)
ob_009.scale = (0.1604, 3.376, 0.3684)
ob_009.lineart.crease_threshold = 0.0
ob_x.location = (30.35, 12.24, 16.07)
ob_x.scale = (0.1297, 0.1297, 0.4838)
ob_x.lineart.crease_threshold = 0.0
ob_001_1.location = (30.35, 17.56, 16.07)
ob_001_1.scale = (0.1297, 0.1297, 0.4838)
ob_001_1.lineart.crease_threshold = 0.0
ob_013.location = (30.35, 23.87, 16.05)
ob_013.scale = (0.1506, 3.328, -0.1066)
ob_013.lineart.crease_threshold = 0.0
ob_012.location = (30.35, 23.87, 15.8)
ob_012.scale = (0.1449, 3.328, 0.2418)
ob_012.lineart.crease_threshold = 0.0
ob_011.location = (30.35, 23.87, 15.25)
ob_011.scale = (0.1354, 3.204, 0.3793)
ob_011.lineart.crease_threshold = 0.0

# ---- collection membership
col_collection.objects.link(ob_cube)
col_collection.objects.link(ob_light)
col_collection.objects.link(ob_camera)
col_collection.objects.link(ob_001)
col_collection.objects.link(ob_000)
col_collection.objects.link(ob_002)
col_collection.objects.link(ob_005)
col_collection.objects.link(ob_004)
col_collection.objects.link(ob_003)
col_collection.objects.link(ob_008)
col_collection.objects.link(ob_007)
col_collection.objects.link(ob_006)
col_collection.objects.link(ob_010)
col_collection.objects.link(ob_009)
col_collection.objects.link(ob_x)
col_collection.objects.link(ob_001_1)
col_collection.objects.link(ob_013)
col_collection.objects.link(ob_012)
col_collection.objects.link(ob_011)

# ---- scene / render settings (as saved in the file)
scene.camera = ob_camera
scene.frame_start = 1; scene.frame_end = 250; scene.frame_set(1)
scene.render.engine = 'BLENDER_EEVEE_NEXT'
scene.cycles.use_denoising = False
scene.cycles.samples = 128
scene.cycles.sampling_pattern = 'TABULATED_SOBOL'
scene.cycles.use_adaptive_sampling = False
scene.cycles.use_light_tree = False
scene.view_settings.view_transform = 'Filmic'
bpy.context.view_layer.update()
